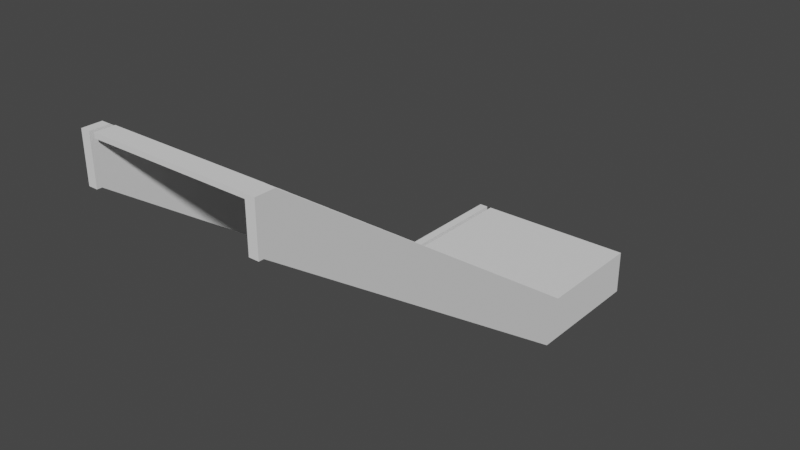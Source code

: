 # Source: Stair1B.blend  (saved by Blender 3.0.42; exported with 4.5.12 LTS)
import bpy
from mathutils import Matrix  # noqa: F401  (used for matrix-valued properties, if any)

bpy.ops.wm.read_factory_settings(use_empty=True)
scene = bpy.context.scene
scene.name = 'Scene'

# ---- collections
col_stair1b = bpy.data.collections.new('Stair1B'); scene.collection.children.link(col_stair1b)
col_fence1c = bpy.data.collections.new('Fence1C')  # instanced only; not linked into the scene
col_pole1 = bpy.data.collections.new('Pole1')  # instanced only; not linked into the scene
col_fence1a = bpy.data.collections.new('Fence1A')  # instanced only; not linked into the scene
col_fence1b = bpy.data.collections.new('Fence1B')  # instanced only; not linked into the scene

# ---- materials (node trees are filled in below, after node groups)
mat_steel = bpy.data.materials.new('Steel')
mat_pavement = bpy.data.materials.new('Pavement')

# ---- material node trees

# ---- world
world_world = bpy.data.worlds.new('World'); scene.world = world_world
world_world.use_nodes = True; world_world.node_tree.nodes.clear()
_N = world_world.node_tree.nodes; _L = world_world.node_tree.links
n0 = _N.new('ShaderNodeOutputWorld'); n0.name = 'World Output'; n0.location = (300, 300)
n1 = _N.new('ShaderNodeBackground'); n1.name = 'Background'; n1.location = (10, 300)
n1.inputs[0].default_value = (0.05088, 0.05088, 0.05088, 1.0)
_L.new(n1.outputs[0], n0.inputs[0])
n0.is_active_output = True
world_world.color = (0.05088, 0.05088, 0.05088)
world_world.use_sun_shadow = False
world_world.sun_shadow_jitter_overblur = 0.0

# ---- meshes
me_cube_032 = bpy.data.meshes.new('Cube.032')
me_cube_032.from_pydata([(6.85, 86.3, -2.0), (6.75, 86.3, -2.0), (6.75, 82.37, 0.7), (6.85, 82.37, 0.7), (6.75, 82.17, 0.7), (6.85, 82.17, 0.7), (6.85, 87.6, -2.5), (6.75, 87.6, -2.5), (6.75, 86.14, -2.5), (6.85, 86.14, -2.5), (6.75, 82.22, 0.2), (6.85, 82.22, 0.2), (6.75, 87.6, -2.0), (6.85, 87.6, -2.0), (6.75, 82.17, 0.2), (6.85, 82.17, 0.2)], [], [(2, 1, 0, 3), (3, 5, 4, 2), (10, 11, 9, 8), (1, 8, 7, 12), (9, 0, 13, 6), (11, 10, 14, 15), (5, 3, 11, 15), (0, 1, 12, 13), (2, 4, 14, 10), (1, 2, 10, 8), (3, 0, 9, 11), (4, 5, 15, 14), (8, 9, 6, 7), (6, 13, 12, 7)])
_uv = me_cube_032.uv_layers.new(name='UVMap')
_uv.uv.foreach_set('vector', [0.0, 0.0, 0.0, 0.0, 0.0, 0.0, 0.0, 0.0, 0.0, 0.0, 0.0, 0.0, 0.0, 0.0, 0.0, 0.0, 0.0, 0.0, 0.0, 0.0, 0.0, 0.0, 0.0, 0.0, 0.0, 0.0, 0.0, 0.0, 0.0, 0.0, 0.0, 0.0, 0.0, 0.0, 0.0, 0.0, 0.0, 0.0, 0.0, 0.0, 0.0, 0.0, 0.0, 0.0, 0.0, 0.0, 0.0, 0.0, 0.0, 0.0, 0.0, 0.0, 0.0, 0.0, 0.0, 0.0, 0.0, 0.0, 0.0, 0.0, 0.0, 0.0, 0.0, 0.0, 0.0, 0.0, 0.0, 0.0, 0.0, 0.0, 0.0, 0.0, 0.0, 0.0, 0.0, 0.0, 0.0, 0.0, 0.0, 0.0, 0.0, 0.0, 0.0, 0.0, 0.0, 0.0, 0.0, 0.0, 0.0, 0.0, 0.0, 0.0, 0.0, 0.0, 0.0, 0.0, 0.0, 0.0, 0.0, 0.0, 0.0, 0.0, 0.0, 0.0, 0.0, 0.0, 0.0, 0.0, 0.0, 0.0, 0.0, 0.0])
me_cube_032.materials.append(mat_steel)
me_cube_032.materials.append(mat_pavement)
me_cube_032.use_remesh_fix_poles = True
me_cube_032.use_remesh_preserve_attributes = False
me_cube_032.update()
me_cube_062 = bpy.data.meshes.new('Cube.062')
me_cube_062.from_pydata([(5.05, 82.9, 0.2), (5.05, 83.1, 0.2), (5.05, 83.1, 0.15), (6.75, 82.9, 0.2), (6.75, 83.1, 0.2), (6.75, 83.1, 0.15), (6.75, 82.9, 0.15), (5.05, 82.9, 0.15)], [], [(3, 4, 1, 0), (4, 5, 2, 1), (0, 1, 2, 7), (3, 6, 5, 4), (7, 2, 5, 6), (3, 0, 7, 6)])
_uv = me_cube_062.uv_layers.new(name='UVMap')
_uv.uv.foreach_set('vector', [0.0, 0.0, 0.0, 0.0, 0.0, 0.0, 0.0, 0.0, 0.0, 0.0, 0.0, 0.0, 0.0, 0.0, 0.0, 0.0, 0.0, 0.0, 0.0, 0.0, 0.0, 0.0, 0.0, 0.0, 0.0, 0.0, 0.0, 0.0, 0.0, 0.0, 0.0, 0.0, 0.0, 0.0, 0.0, 0.0, 0.0, 0.0, 0.0, 0.0, 0.0, 0.0, 0.0, 0.0, 0.0, 0.0, 0.0, 0.0])
me_cube_062.materials.append(mat_steel)
me_cube_062.materials.append(mat_pavement)
me_cube_062.use_remesh_fix_poles = True
me_cube_062.use_remesh_preserve_attributes = False
me_cube_062.update()
me_cube_063 = bpy.data.meshes.new('Cube.063')
me_cube_063.from_pydata([(5.05, 87.6, -2.0), (6.75, 87.6, -2.0), (6.75, 86.1, -2.0), (5.05, 86.1, -2.0), (5.05, 87.6, -2.0), (6.75, 87.6, -2.0), (5.05, 86.1, -2.0), (6.75, 86.1, -2.0), (5.05, 87.6, -2.05), (6.75, 87.6, -2.05), (5.05, 86.1, -2.05), (6.75, 86.1, -2.05)], [], [(3, 0, 1, 2), (4, 6, 10, 8), (1, 0, 4, 5), (0, 3, 6, 4), (3, 2, 7, 6), (2, 1, 5, 7), (10, 11, 9, 8), (6, 7, 11, 10), (7, 5, 9, 11), (5, 4, 8, 9)])
_uv = me_cube_063.uv_layers.new(name='UVMap')
_uv.uv.foreach_set('vector', [0.0, 0.0, 0.0, 0.0, 0.0, 0.0, 0.0, 0.0, 0.0, 0.0, 0.0, 0.0, 0.0, 0.0, 0.0, 0.0, 0.0, 0.0, 0.0, 0.0, 0.0, 0.0, 0.0, 0.0, 0.0, 0.0, 0.0, 0.0, 0.0, 0.0, 0.0, 0.0, 0.0, 0.0, 0.0, 0.0, 0.0, 0.0, 0.0, 0.0, 0.0, 0.0, 0.0, 0.0, 0.0, 0.0, 0.0, 0.0, 0.0, 0.0, 0.0, 0.0, 0.0, 0.0, 0.0, 0.0, 0.0, 0.0, 0.0, 0.0, 0.0, 0.0, 0.0, 0.0, 0.0, 0.0, 0.0, 0.0, 0.0, 0.0, 0.0, 0.0, 0.0, 0.0, 0.0, 0.0, 0.0, 0.0, 0.0, 0.0])
me_cube_063.materials.append(mat_steel)
me_cube_063.materials.append(mat_pavement)
me_cube_063.use_remesh_fix_poles = True
me_cube_063.use_remesh_preserve_attributes = False
me_cube_063.update()

# ---- objects
ob_cube_2669 = bpy.data.objects.new('Cube.2669', me_cube_032)
ob_cube_2671 = bpy.data.objects.new('Cube.2671', me_cube_062)
ob_cube_2674 = bpy.data.objects.new('Cube.2674', me_cube_032)
ob_fence1c = bpy.data.objects.new('Fence1C', None)
ob_fence1c_001 = bpy.data.objects.new('Fence1C.001', None)
ob_fence1c_002 = bpy.data.objects.new('Fence1C.002', None)
ob_fence1c_003 = bpy.data.objects.new('Fence1C.003', None)
ob_fence1c_004 = bpy.data.objects.new('Fence1C.004', None)
ob_fence1c_005 = bpy.data.objects.new('Fence1C.005', None)
ob_pole1_001 = bpy.data.objects.new('Pole1.001', None)
ob_pole1_003 = bpy.data.objects.new('Pole1.003', None)
ob_pole1_004 = bpy.data.objects.new('Pole1.004', None)
ob_pole1_005 = bpy.data.objects.new('Pole1.005', None)
ob_pole1_006 = bpy.data.objects.new('Pole1.006', None)
ob_pole1_007 = bpy.data.objects.new('Pole1.007', None)
ob_cube_2673 = bpy.data.objects.new('Cube.2673', me_cube_063)
ob_fence1a = bpy.data.objects.new('Fence1A', None)
ob_fence1a_001 = bpy.data.objects.new('Fence1A.001', None)
ob_fence1b = bpy.data.objects.new('Fence1B', None)
ob_fence1b_001 = bpy.data.objects.new('Fence1B.001', None)
ob_fence1b_002 = bpy.data.objects.new('Fence1B.002', None)
ob_fence1b_003 = bpy.data.objects.new('Fence1B.003', None)
ob_pole1 = bpy.data.objects.new('Pole1', None)
ob_pole1_002 = bpy.data.objects.new('Pole1.002', None)

# ---- transforms, parenting, visibility, modifiers, constraints
ob_cube_2669.location = (-5.85, -87.6, 2.0)
ob_cube_2671.location = (-5.85, -88.32, 2.5)
_m = ob_cube_2671.modifiers.new('Array', 'ARRAY')
_m.count = 19
_m.use_constant_offset = True
_m.constant_offset_displace = (0.0, 0.207, -0.1425)
_m.use_relative_offset = False
ob_cube_2674.location = (-7.7, -87.6, 2.0)
ob_fence1c.location = (-0.9, -1.967, 0.3056)
ob_fence1c.scale = (1.0, 1.18, 1.18)
ob_fence1c.instance_type = 'COLLECTION'
ob_fence1c_001.location = (-0.9, -3.241, 1.198)
ob_fence1c_001.scale = (1.0, 1.18, 1.18)
ob_fence1c_001.instance_type = 'COLLECTION'
ob_fence1c_002.location = (-0.9, -4.516, 2.09)
ob_fence1c_002.scale = (1.0, 1.18, 1.18)
ob_fence1c_002.instance_type = 'COLLECTION'
ob_fence1c_003.location = (0.95, -1.967, 0.3056)
ob_fence1c_003.scale = (1.0, 1.18, 1.18)
ob_fence1c_003.instance_type = 'COLLECTION'
ob_fence1c_004.location = (0.95, -3.241, 1.198)
ob_fence1c_004.scale = (1.0, 1.18, 1.18)
ob_fence1c_004.instance_type = 'COLLECTION'
ob_fence1c_005.location = (0.95, -4.516, 2.09)
ob_fence1c_005.scale = (1.0, 1.18, 1.18)
ob_fence1c_005.instance_type = 'COLLECTION'
ob_pole1_001.location = (-0.9, -1.23, -1.937e-07)
ob_pole1_001.scale = (1.0, 1.062, 1.0)
ob_pole1_001.instance_type = 'COLLECTION'
ob_pole1_003.location = (0.95, -1.23, -1.937e-07)
ob_pole1_003.scale = (1.0, 1.062, 1.0)
ob_pole1_003.instance_type = 'COLLECTION'
ob_pole1_004.location = (-0.9, -2.604, 0.7422)
ob_pole1_004.scale = (1.0, 1.18, 1.18)
ob_pole1_004.instance_type = 'COLLECTION'
ob_pole1_005.location = (-0.9, -3.879, 1.639)
ob_pole1_005.scale = (1.0, 1.18, 1.18)
ob_pole1_005.instance_type = 'COLLECTION'
ob_pole1_006.location = (0.95, -2.604, 0.7422)
ob_pole1_006.scale = (1.0, 1.18, 1.18)
ob_pole1_006.instance_type = 'COLLECTION'
ob_pole1_007.location = (0.95, -3.879, 1.639)
ob_pole1_007.scale = (1.0, 1.18, 1.18)
ob_pole1_007.instance_type = 'COLLECTION'
ob_cube_2673.location = (-5.85, -87.6, 2.0)
ob_fence1a.location = (-0.9, -0.55, -0.02)
ob_fence1a.scale = (1.0, 1.062, 1.0)
ob_fence1a.instance_type = 'COLLECTION'
ob_fence1a_001.location = (0.95, -0.55, -0.02)
ob_fence1a_001.scale = (1.0, 1.062, 1.0)
ob_fence1a_001.instance_type = 'COLLECTION'
ob_fence1b.location = (-0.9, 0.02338, -0.02)
ob_fence1b.scale = (1.0, 1.062, 1.0)
ob_fence1b.instance_type = 'COLLECTION'
ob_fence1b_001.location = (-0.9, -1.123, -0.02)
ob_fence1b_001.scale = (1.0, 1.062, 1.0)
ob_fence1b_001.instance_type = 'COLLECTION'
ob_fence1b_002.location = (0.95, 0.02338, -0.02)
ob_fence1b_002.scale = (1.0, 1.062, 1.0)
ob_fence1b_002.instance_type = 'COLLECTION'
ob_fence1b_003.location = (0.95, -1.123, -0.02)
ob_fence1b_003.scale = (1.0, 1.062, 1.0)
ob_fence1b_003.instance_type = 'COLLECTION'
ob_pole1.location = (-0.9, 0.1296, -0.02)
ob_pole1.scale = (1.0, 1.062, 1.0)
ob_pole1.instance_type = 'COLLECTION'
ob_pole1_002.location = (0.95, 0.1296, -0.02)
ob_pole1_002.scale = (1.0, 1.062, 1.0)
ob_pole1_002.instance_type = 'COLLECTION'
ob_fence1c.instance_collection = col_fence1c
ob_fence1c_001.instance_collection = col_fence1c
ob_fence1c_002.instance_collection = col_fence1c
ob_fence1c_003.instance_collection = col_fence1c
ob_fence1c_004.instance_collection = col_fence1c
ob_fence1c_005.instance_collection = col_fence1c
ob_pole1_001.instance_collection = col_pole1
ob_pole1_003.instance_collection = col_pole1
ob_pole1_004.instance_collection = col_pole1
ob_pole1_005.instance_collection = col_pole1
ob_pole1_006.instance_collection = col_pole1
ob_pole1_007.instance_collection = col_pole1
ob_fence1a.instance_collection = col_fence1a
ob_fence1a_001.instance_collection = col_fence1a
ob_fence1b.instance_collection = col_fence1b
ob_fence1b_001.instance_collection = col_fence1b
ob_fence1b_002.instance_collection = col_fence1b
ob_fence1b_003.instance_collection = col_fence1b
ob_pole1.instance_collection = col_pole1
ob_pole1_002.instance_collection = col_pole1

# ---- collection membership
col_stair1b.objects.link(ob_cube_2669)
col_stair1b.objects.link(ob_cube_2671)
col_stair1b.objects.link(ob_cube_2674)
col_stair1b.objects.link(ob_fence1c)
col_stair1b.objects.link(ob_fence1c_001)
col_stair1b.objects.link(ob_fence1c_002)
col_stair1b.objects.link(ob_fence1c_003)
col_stair1b.objects.link(ob_fence1c_004)
col_stair1b.objects.link(ob_fence1c_005)
col_stair1b.objects.link(ob_pole1_001)
col_stair1b.objects.link(ob_pole1_003)
col_stair1b.objects.link(ob_pole1_004)
col_stair1b.objects.link(ob_pole1_005)
col_stair1b.objects.link(ob_pole1_006)
col_stair1b.objects.link(ob_pole1_007)
col_stair1b.objects.link(ob_cube_2673)
col_stair1b.objects.link(ob_fence1a)
col_stair1b.objects.link(ob_fence1a_001)
col_stair1b.objects.link(ob_fence1b)
col_stair1b.objects.link(ob_fence1b_001)
col_stair1b.objects.link(ob_fence1b_002)
col_stair1b.objects.link(ob_fence1b_003)
col_stair1b.objects.link(ob_pole1)
col_stair1b.objects.link(ob_pole1_002)

# ---- scene / render settings (as saved in the file)
scene.frame_start = 1; scene.frame_end = 250; scene.frame_set(1)
scene.render.engine = 'BLENDER_EEVEE_NEXT'
scene.cycles.sampling_pattern = 'TABULATED_SOBOL'
scene.cycles.use_light_tree = False
scene.view_settings.view_transform = 'Filmic'
bpy.context.view_layer.update()

# ---- added for rendering (the .blend has no active camera and no usable light): camera, sun
cam_auto = bpy.data.cameras.new('AutoCamera')
cam_auto.lens = 50.0
cam_auto.sensor_width = 36.0
cam_auto.clip_end = 1000.0
ob_auto_camera = bpy.data.objects.new('AutoCamera', cam_auto)
scene.collection.objects.link(ob_auto_camera)
ob_auto_camera.location = (6.12539, -10.033, 5.98032)
ob_auto_camera.rotation_euler = (1.09748, -7.21219e-08, 0.694738)
scene.camera = ob_auto_camera
light_auto_sun = bpy.data.lights.new('AutoSun', 'SUN')
light_auto_sun.energy = 3.0
light_auto_sun.angle = 0.0523599
ob_auto_sun = bpy.data.objects.new('AutoSun', light_auto_sun)
scene.collection.objects.link(ob_auto_sun)
ob_auto_sun.rotation_euler = (0.872665, 0.174533, 0.523599)
bpy.context.view_layer.update()
